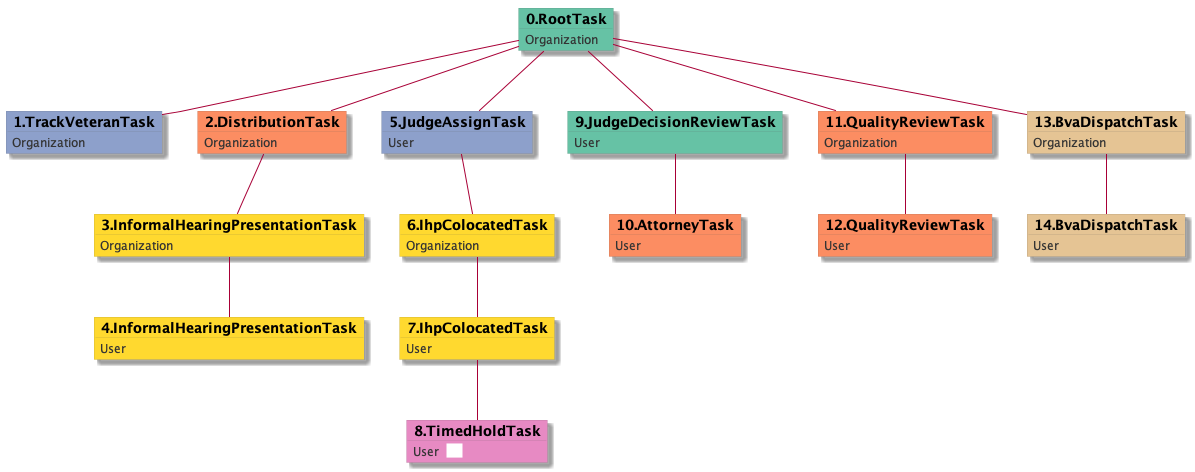

The diagram above was rendered by PlantUML. Its source (embedded in the PNG):
@startuml
skinparam {
  ObjectBorderColor #555
  ObjectBorderThickness 0
  ObjectFontStyle bold
  ObjectFontSize 14
  ObjectAttributeFontColor #333
  ObjectAttributeFontSize 12
}
  object 0.RootTask #66c2a5 {
Organization
}
  object 1.TrackVeteranTask #8da0cb {
Organization
}
  object 2.DistributionTask #fc8d62 {
Organization
}
  object 3.InformalHearingPresentationTask #ffd92f {
Organization
}
  object 4.InformalHearingPresentationTask #ffd92f {
User
}
  object 5.JudgeAssignTask #8da0cb {
User
}
  object 6.IhpColocatedTask #ffd92f {
Organization
}
  object 7.IhpColocatedTask #ffd92f {
User
}
  object 8.TimedHoldTask #e78ac3 {
User  <back:white>    </back>
}
  object 9.JudgeDecisionReviewTask #66c2a5 {
User
}
  object 10.AttorneyTask #fc8d62 {
User
}
  object 11.QualityReviewTask #fc8d62 {
Organization
}
  object 12.QualityReviewTask #fc8d62 {
User
}
  object 13.BvaDispatchTask #e5c494 {
Organization
}
  object 14.BvaDispatchTask #e5c494 {
User
}
0.RootTask -- 1.TrackVeteranTask
0.RootTask -- 2.DistributionTask
2.DistributionTask -- 3.InformalHearingPresentationTask
3.InformalHearingPresentationTask -- 4.InformalHearingPresentationTask
0.RootTask -- 5.JudgeAssignTask
5.JudgeAssignTask -- 6.IhpColocatedTask
6.IhpColocatedTask -- 7.IhpColocatedTask
7.IhpColocatedTask -- 8.TimedHoldTask
0.RootTask -- 9.JudgeDecisionReviewTask
9.JudgeDecisionReviewTask -- 10.AttorneyTask
0.RootTask -- 11.QualityReviewTask
11.QualityReviewTask -- 12.QualityReviewTask
0.RootTask -- 13.BvaDispatchTask
13.BvaDispatchTask -- 14.BvaDispatchTask
@enduml